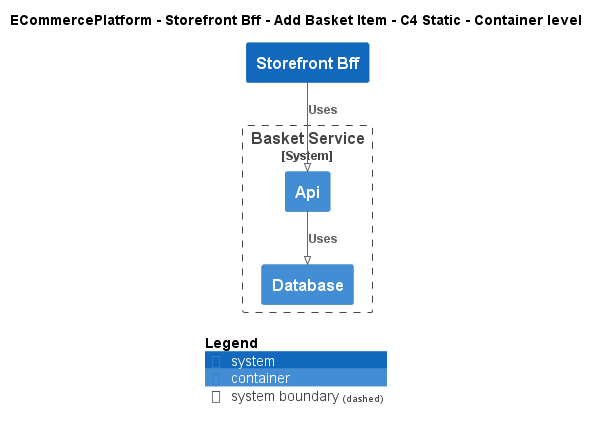

The diagram above was rendered by PlantUML. Its source (embedded in the PNG):
@startuml
!pragma layout smetana
!include ..\..\..\..\..\.c4s\C4_Container.puml

AddElementTag("c4interflow:lifecycle:new", $bgColor=green, $fontColor=#ffffff, $borderColor=green, $shadowing="False")
AddElementTag("c4interflow:lifecycle:changed", $bgColor=orange, $fontColor=#ffffff, $borderColor=orange, $shadowing="False")
AddElementTag("c4interflow:lifecycle:removed", $bgColor=red, $fontColor=#ffffff, $borderColor=red, $shadowing="False")

AddRelTag("c4interflow:lifecycle:new", $textColor=green, $lineColor=green)
AddRelTag("c4interflow:lifecycle:changed", $textColor=orange, $lineColor=orange)
AddRelTag("c4interflow:lifecycle:removed", $textColor=red, $lineColor=red)

SHOW_PERSON_PORTRAIT()
LAYOUT_TOP_DOWN()

skinparam linetype polyline

title ECommercePlatform - Storefront Bff - Add Basket Item - C4 Static - Container level

System(ECommercePlatform.SoftwareSystems.StorefrontBff, "Storefront Bff", "")

System_Boundary(ECommercePlatform.SoftwareSystems.BasketService, "Basket Service") {
    Container(ECommercePlatform.SoftwareSystems.BasketService.Containers.Api, "Api", "", "")
    Container(ECommercePlatform.SoftwareSystems.BasketService.Containers.Database, "Database", "", "")
}

Rel(ECommercePlatform.SoftwareSystems.StorefrontBff, ECommercePlatform.SoftwareSystems.BasketService.Containers.Api, "Uses")
Rel(ECommercePlatform.SoftwareSystems.BasketService.Containers.Api, ECommercePlatform.SoftwareSystems.BasketService.Containers.Database, "Uses")


SHOW_LEGEND()
@enduml